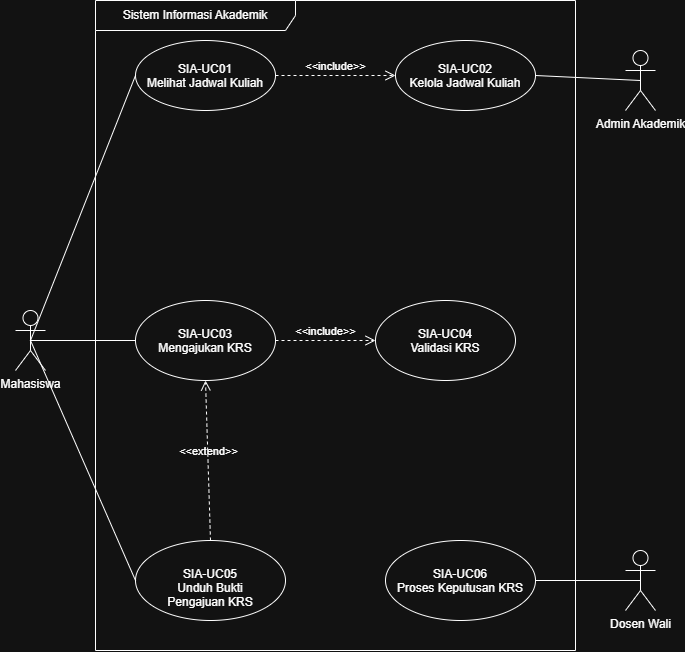

The diagram above was exported from draw.io. Its source (the exported page's mxGraphModel, read from the mxfile embedded in the PNG):
<mxGraphModel dx="1473" dy="845" grid="1" gridSize="10" guides="1" tooltips="1" connect="1" arrows="1" fold="1" page="1" pageScale="1" pageWidth="850" pageHeight="1100" math="0" shadow="0">
  <root>
    <mxCell id="0" />
    <mxCell id="1" parent="0" />
    <mxCell id="SIA-FRAME-1" parent="1" style="shape=umlFrame;whiteSpace=wrap;html=1;pointerEvents=0;recursiveResize=0;container=1;collapsible=0;width=200;" value="Sistem Informasi Akademik" vertex="1">
      <mxGeometry height="650" width="480" x="190" y="40" as="geometry" />
    </mxCell>
    <mxCell id="SIA-UC01" parent="SIA-FRAME-1" style="ellipse;whiteSpace=wrap;html=1;shapeInside=1;" value="SIA-UC01&#10;Melihat Jadwal Kuliah" vertex="1">
      <mxGeometry height="70" width="140" x="40" y="40" as="geometry" />
    </mxCell>
    <mxCell id="SIA-UC02" parent="SIA-FRAME-1" style="ellipse;whiteSpace=wrap;html=1;shapeInside=1;" value="SIA-UC02&#10;Kelola Jadwal Kuliah" vertex="1">
      <mxGeometry height="70" width="140" x="300" y="40" as="geometry" />
    </mxCell>
    <mxCell id="SIA-UC03" parent="SIA-FRAME-1" style="ellipse;whiteSpace=wrap;html=1;shapeInside=1;" value="SIA-UC03&#10;Mengajukan KRS" vertex="1">
      <mxGeometry height="80" width="140" x="40" y="300" as="geometry" />
    </mxCell>
    <mxCell id="SIA-UC04" parent="SIA-FRAME-1" style="ellipse;whiteSpace=wrap;html=1;shapeInside=1;" value="SIA-UC04&#10;Validasi KRS" vertex="1">
      <mxGeometry height="80" width="140" x="280" y="300" as="geometry" />
    </mxCell>
    <mxCell id="SIA-UC05" parent="SIA-FRAME-1" style="ellipse;whiteSpace=wrap;html=1;shapeInside=1;" value="SIA-UC05&#10;Unduh Bukti&#10;Pengajuan KRS" vertex="1">
      <mxGeometry height="80" width="150" x="40" y="540" as="geometry" />
    </mxCell>
    <mxCell id="SIA-UC06" parent="SIA-FRAME-1" style="ellipse;whiteSpace=wrap;html=1;shapeInside=1;" value="SIA-UC06&#10;Proses Keputusan KRS" vertex="1">
      <mxGeometry height="80" width="150" x="290" y="540" as="geometry" />
    </mxCell>
    <mxCell id="SIA-INC-03-04" edge="1" parent="SIA-FRAME-1" source="SIA-UC03" style="html=1;verticalAlign=bottom;labelBackgroundColor=none;endArrow=open;endFill=0;dashed=1;rounded=0;fontSize=11;startSize=8;endSize=8;exitX=1;exitY=0.5;exitDx=0;exitDy=0;entryX=0;entryY=0.5;entryDx=0;entryDy=0;" target="SIA-UC04" value="&amp;lt;&amp;lt;include&amp;gt;&amp;gt;">
      <mxGeometry relative="1" as="geometry" />
    </mxCell>
    <mxCell id="SIA-INC-01-02" edge="1" parent="SIA-FRAME-1" source="SIA-UC01" style="html=1;verticalAlign=bottom;labelBackgroundColor=none;endArrow=open;endFill=0;dashed=1;rounded=0;fontSize=11;startSize=8;endSize=8;exitX=1;exitY=0.5;exitDx=0;exitDy=0;entryX=0;entryY=0.5;entryDx=0;entryDy=0;" target="SIA-UC02" value="&amp;lt;&amp;lt;include&amp;gt;&amp;gt;">
      <mxGeometry relative="1" as="geometry" />
    </mxCell>
    <mxCell id="SIA-EXT-05-03" edge="1" parent="SIA-FRAME-1" source="SIA-UC05" style="html=1;verticalAlign=bottom;labelBackgroundColor=none;endArrow=open;endFill=0;dashed=1;rounded=0;fontSize=11;startSize=8;endSize=8;exitX=0.5;exitY=0;exitDx=0;exitDy=0;entryX=0.5;entryY=1;entryDx=0;entryDy=0;" target="SIA-UC03" value="&amp;lt;&amp;lt;extend&amp;gt;&amp;gt;">
      <mxGeometry relative="1" as="geometry" />
    </mxCell>
    <mxCell id="SIA-AKT-MHS" parent="1" style="shape=umlActor;verticalLabelPosition=bottom;verticalAlign=top;html=1;" value="Mahasiswa" vertex="1">
      <mxGeometry height="60" width="30" x="110" y="350" as="geometry" />
    </mxCell>
    <mxCell id="SIA-AKT-DOS" parent="1" style="shape=umlActor;verticalLabelPosition=bottom;verticalAlign=top;html=1;" value="Dosen Wali" vertex="1">
      <mxGeometry height="60" width="30" x="720" y="590" as="geometry" />
    </mxCell>
    <mxCell id="SIA-AKT-ADM" parent="1" style="shape=umlActor;verticalLabelPosition=bottom;verticalAlign=top;html=1;" value="Admin Akademik" vertex="1">
      <mxGeometry height="60" width="30" x="720" y="90" as="geometry" />
    </mxCell>
    <mxCell id="SIA-AS-01" edge="1" parent="1" source="SIA-AKT-MHS" style="edgeStyle=none;curved=1;rounded=0;curveGeometry=1;orthogonalLoop=1;jettySize=auto;html=1;endArrow=none;endFill=0;exitX=0.5;exitY=0.5;exitDx=0;exitDy=0;exitPerimeter=0;entryX=0;entryY=0.5;entryDx=0;entryDy=0;" target="SIA-UC01">
      <mxGeometry relative="1" as="geometry" />
    </mxCell>
    <mxCell id="SIA-AS-03" edge="1" parent="1" source="SIA-AKT-MHS" style="edgeStyle=none;curved=1;rounded=0;curveGeometry=1;orthogonalLoop=1;jettySize=auto;html=1;endArrow=none;endFill=0;exitX=0.5;exitY=0.5;exitDx=0;exitDy=0;exitPerimeter=0;entryX=0;entryY=0.5;entryDx=0;entryDy=0;" target="SIA-UC03">
      <mxGeometry relative="1" as="geometry" />
    </mxCell>
    <mxCell id="SIA-AS-05" edge="1" parent="1" source="SIA-AKT-MHS" style="edgeStyle=none;curved=1;rounded=0;curveGeometry=1;orthogonalLoop=1;jettySize=auto;html=1;endArrow=none;endFill=0;exitX=0.5;exitY=0.5;exitDx=0;exitDy=0;exitPerimeter=0;entryX=0;entryY=0.5;entryDx=0;entryDy=0;" target="SIA-UC05">
      <mxGeometry relative="1" as="geometry" />
    </mxCell>
    <mxCell id="SIA-AS-02" edge="1" parent="1" source="SIA-AKT-ADM" style="edgeStyle=none;curved=1;rounded=0;curveGeometry=1;orthogonalLoop=1;jettySize=auto;html=1;endArrow=none;endFill=0;exitX=0.5;exitY=0.5;exitDx=0;exitDy=0;exitPerimeter=0;entryX=1;entryY=0.5;entryDx=0;entryDy=0;" target="SIA-UC02">
      <mxGeometry relative="1" as="geometry" />
    </mxCell>
    <mxCell id="SIA-AS-06" edge="1" parent="1" source="SIA-AKT-DOS" style="edgeStyle=none;curved=1;rounded=0;curveGeometry=1;orthogonalLoop=1;jettySize=auto;html=1;endArrow=none;endFill=0;exitX=0.5;exitY=0.5;exitDx=0;exitDy=0;exitPerimeter=0;entryX=1;entryY=0.5;entryDx=0;entryDy=0;" target="SIA-UC06">
      <mxGeometry relative="1" as="geometry" />
    </mxCell>
  </root>
</mxGraphModel>